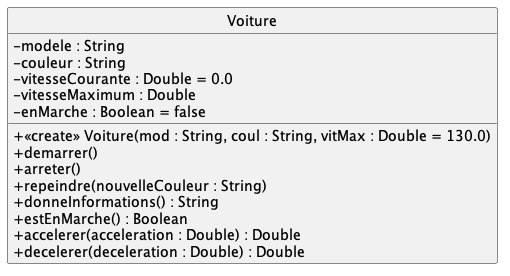

The diagram above was rendered by PlantUML. Its source (embedded in the PNG):
@startuml
hide circle
'skinparam monochrome true
skinparam classAttributeIconSize 0
skinparam backgroundcolor white

class Voiture {
    - modele : String
    - couleur : String
    - vitesseCourante : Double = 0.0
    - vitesseMaximum : Double
    - enMarche : Boolean = false
    + <<create>> Voiture(mod : String, coul : String, vitMax : Double = 130.0)
    + demarrer()
    + arreter()
    + repeindre(nouvelleCouleur : String)
    + donneInformations() : String
    + estEnMarche() : Boolean
    + accelerer(acceleration : Double) : Double
    + decelerer(deceleration : Double) : Double
}

@enduml